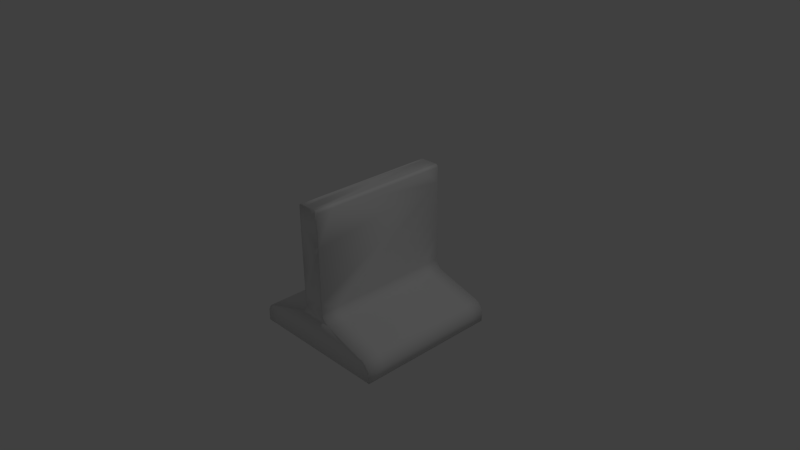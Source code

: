 # Source: Rail2.blend  (saved by Blender 2.76.0; exported with 4.5.12 LTS)
import bpy
from mathutils import Matrix  # noqa: F401  (used for matrix-valued properties, if any)

bpy.ops.wm.read_factory_settings(use_empty=True)
scene = bpy.context.scene
scene.name = 'Scene'

# ---- collections
col_collection_1 = bpy.data.collections.new('Collection 1'); scene.collection.children.link(col_collection_1)

# ---- world
world_world = bpy.data.worlds.new('World'); scene.world = world_world
world_world.color = (0.05088, 0.05088, 0.05088)
world_world.use_sun_shadow = False
world_world.sun_shadow_jitter_overblur = 0.0
world_world.cycles.sampling_method = 'MANUAL'
world_world.cycles.sample_map_resolution = 256

# ---- cameras
cam_camera = bpy.data.cameras.new('Camera')
cam_camera.clip_end = 100.0
cam_camera.lens = 35.0
cam_camera.sensor_width = 32.0
cam_camera.sensor_height = 18.0
cam_camera.ortho_scale = 7.314
cam_camera.dof.focus_distance = 0.0
cam_camera.dof.aperture_fstop = 128.0

# ---- lights
light_lamp = bpy.data.lights.new('Lamp', 'POINT')
light_lamp.transmission_factor = 0.0
light_lamp.cutoff_distance = 30.0
light_lamp.energy = 100.0
light_lamp.shadow_buffer_clip_start = 1.001
light_lamp.shadow_soft_size = 0.1
light_lamp.shadow_maximum_resolution = 0.006
light_lamp.use_absolute_resolution = True
light_lamp.cycles.use_multiple_importance_sampling = False

# ---- meshes
me_cube_001 = bpy.data.meshes.new('Cube.001')
me_cube_001.from_pydata([(-1.0, -1.0, -1.0), (-1.0, 1.0, -1.0), (1.0, -1.0, -1.0), (1.0, 1.0, -1.0), (-0.1591, -1.0, 0.0), (-0.1591, 1.0, 0.0), (-1.0, 0.0, -1.0), (0.0, 1.0, 1.0), (0.1591, 1.0, 0.0), (0.0, 1.0, -1.0), (0.1591, -1.0, 0.0), (1.0, 0.0, -1.0), (0.0, -1.0, 1.0), (0.0, -1.0, -1.0), (-0.1591, -1.0, 0.5), (-1.0, -0.5, -1.0), (0.07954, 1.0, 1.0), (-0.5, 1.0, -1.0), (1.0, 0.5, -1.0), (-0.07954, -1.0, 1.0), (0.5, -1.0, -1.0), (-0.1591, 1.0, 0.5), (-1.0, 0.5, -1.0), (-0.07954, 1.0, 1.0), (0.1591, 1.0, 0.5), (0.5, 1.0, -1.0), (0.1591, -1.0, 0.5), (1.0, -0.5, -1.0), (0.07954, -1.0, 1.0), (-0.5, -1.0, -1.0), (0.0, -1.0, -0.5), (0.0, 1.0, -0.5), (-0.07954, 1.0, -0.5), (0.07954, -1.0, -0.5), (-0.07954, -1.0, -0.5), (0.07954, 1.0, -0.5), (-0.1591, -1.0, 0.75), (-1.0, -0.75, -1.0), (0.1193, 1.0, 1.0), (-0.75, 1.0, -1.0), (1.0, 0.75, -1.0), (-0.1193, -1.0, 1.0), (0.75, -1.0, -1.0), (-0.1591, -1.0, -0.25), (-0.1591, 1.0, 0.25), (-1.0, 0.25, -1.0), (-0.03977, 1.0, 1.0), (0.1591, 1.0, 0.25), (0.25, 1.0, -1.0), (0.1591, -1.0, 0.25), (1.0, -0.25, -1.0), (0.03977, -1.0, 1.0), (-0.25, -1.0, -1.0), (-0.1193, 0.0, 1.0), (0.0, -1.0, -0.75), (0.0, 1.0, -0.75), (-0.1591, -1.0, 0.25), (-0.1591, 1.0, -0.25), (-1.0, -0.25, -1.0), (0.03977, 1.0, 1.0), (0.1591, 1.0, -0.25), (-0.25, 1.0, -1.0), (0.1591, -1.0, -0.25), (1.0, 0.25, -1.0), (-0.03977, -1.0, 1.0), (0.25, -1.0, -1.0), (-0.1591, 1.0, 0.75), (-1.0, 0.75, -1.0), (-0.1193, 1.0, 1.0), (0.1591, 1.0, 0.75), (0.75, 1.0, -1.0), (0.1591, -1.0, 0.75), (1.0, -0.75, -1.0), (0.1193, -1.0, 1.0), (-0.75, -1.0, -1.0), (0.1193, 0.0, 1.0), (0.0, -1.0, -0.25), (0.0, -1.0, 0.75), (0.0, 1.0, -0.25), (0.0, 1.0, 0.75), (0.07954, 1.0, 0.75), (-0.07954, 1.0, 0.75), (-0.5, 1.0, -0.75), (-0.07954, 1.0, -0.25), (-0.1193, 1.0, -0.5), (-0.03977, 1.0, -0.5), (-0.07954, -1.0, 0.75), (0.07954, -1.0, 0.75), (0.5, -1.0, -0.75), (0.07954, -1.0, -0.25), (0.1193, -1.0, -0.5), (0.03977, -1.0, -0.5), (0.1193, 0.5, 1.0), (0.1193, -0.5, 1.0), (-0.1193, -0.5, 1.0), (-0.1193, 0.5, 1.0), (-0.5, -1.0, -0.75), (-0.07954, -1.0, -0.25), (-0.03977, -1.0, -0.5), (-0.1193, -1.0, -0.5), (0.5, 1.0, -0.75), (0.07954, 1.0, -0.25), (0.03977, 1.0, -0.5), (0.1193, 1.0, -0.5), (0.1193, 1.0, -0.25), (0.03977, 1.0, -0.25), (0.25, 1.0, -0.75), (-0.1193, -1.0, -0.25), (-0.03977, -1.0, -0.25), (-0.25, -1.0, -0.75), (-0.1193, 0.25, 1.0), (-0.1193, -0.75, 1.0), (0.1193, -0.25, 1.0), (0.1193, -0.75, 1.0), (0.1193, 0.75, 1.0), (0.1193, 0.25, 1.0), (0.03977, -1.0, -0.25), (0.1193, -1.0, -0.25), (0.75, -1.0, -0.75), (0.03977, -1.0, 0.75), (0.1193, -1.0, 0.75), (-0.1193, -1.0, 0.75), (-0.03977, -1.0, 0.75), (-0.03977, 1.0, -0.25), (-0.1193, 1.0, -0.25), (-0.75, 1.0, -0.75), (-0.03977, 1.0, 0.75), (-0.1193, 1.0, 0.75), (0.1193, 1.0, 0.75), (0.03977, 1.0, 0.75), (-0.25, 1.0, -0.75), (0.25, -1.0, -0.75), (-0.1193, -0.25, 1.0), (-0.1193, 0.75, 1.0), (-0.75, -1.0, -0.75), (0.75, 1.0, -0.75), (-0.2614, 1.0, -0.5304), (-0.1591, 1.0, -0.3933), (-0.1194, 1.0, -0.5), (-0.2454, 1.0, -0.5243), (-0.2298, 1.0, -0.5158), (-0.2149, 1.0, -0.505), (-0.2012, 1.0, -0.4922), (-0.189, 1.0, -0.4777), (-0.1786, 1.0, -0.4618), (-0.1702, 1.0, -0.4451), (-0.1641, 1.0, -0.4278), (-0.1603, 1.0, -0.4104), (0.1591, 1.0, -0.3933), (0.2614, 1.0, -0.5304), (0.1194, 1.0, -0.5), (0.1603, 1.0, -0.4104), (0.1641, 1.0, -0.4278), (0.1702, 1.0, -0.4451), (0.1786, 1.0, -0.4618), (0.189, 1.0, -0.4777), (0.2012, 1.0, -0.4922), (0.2149, 1.0, -0.505), (0.2298, 1.0, -0.5158), (0.2454, 1.0, -0.5243), (0.2614, -1.0, -0.5304), (0.1591, -1.0, -0.3933), (0.1194, -1.0, -0.5), (0.2454, -1.0, -0.5243), (0.2298, -1.0, -0.5158), (0.2149, -1.0, -0.505), (0.2012, -1.0, -0.4922), (0.189, -1.0, -0.4777), (0.1786, -1.0, -0.4618), (0.1702, -1.0, -0.4451), (0.1641, -1.0, -0.4278), (0.1603, -1.0, -0.4104), (-0.1591, -1.0, -0.3933), (-0.2614, -1.0, -0.5304), (-0.1194, -1.0, -0.5), (-0.1603, -1.0, -0.4104), (-0.1641, -1.0, -0.4278), (-0.1702, -1.0, -0.4451), (-0.1786, -1.0, -0.4618), (-0.189, -1.0, -0.4777), (-0.2012, -1.0, -0.4922), (-0.2149, -1.0, -0.505), (-0.2298, -1.0, -0.5158), (-0.2454, -1.0, -0.5243), (0.2614, 0.0, -0.5304), (0.1591, 0.0, -0.3933), (0.2454, 0.0, -0.5243), (0.2298, 0.0, -0.5158), (0.2149, 0.0, -0.505), (0.2012, 0.0, -0.4922), (0.189, 0.0, -0.4777), (0.1786, 0.0, -0.4618), (0.1702, 0.0, -0.4451), (0.1641, 0.0, -0.4278), (0.1603, 0.0, -0.4104), (-0.2614, 0.0, -0.5304), (-0.1591, 0.0, -0.3933), (-0.2454, 0.0, -0.5243), (-0.2298, 0.0, -0.5158), (-0.2149, 0.0, -0.505), (-0.2012, 0.0, -0.4922), (-0.189, 0.0, -0.4777), (-0.1786, 0.0, -0.4618), (-0.1702, 0.0, -0.4451), (-0.1641, 0.0, -0.4278), (-0.1603, 0.0, -0.4104), (-0.2614, -0.5, -0.5304), (-0.1591, -0.5, -0.3933), (-0.2454, -0.5, -0.5243), (-0.2298, -0.5, -0.5158), (-0.2149, -0.5, -0.505), (-0.2012, -0.5, -0.4922), (-0.189, -0.5, -0.4777), (-0.1786, -0.5, -0.4618), (-0.1702, -0.5, -0.4451), (-0.1641, -0.5, -0.4278), (-0.1603, -0.5, -0.4104), (0.2614, 0.5, -0.5304), (0.1591, 0.5, -0.3933), (0.2454, 0.5, -0.5243), (0.2298, 0.5, -0.5158), (0.2149, 0.5, -0.505), (0.2012, 0.5, -0.4922), (0.189, 0.5, -0.4777), (0.1786, 0.5, -0.4618), (0.1702, 0.5, -0.4451), (0.1641, 0.5, -0.4278), (0.1603, 0.5, -0.4104), (0.2614, -0.5, -0.5304), (0.1591, -0.5, -0.3933), (0.2454, -0.5, -0.5243), (0.2298, -0.5, -0.5158), (0.2149, -0.5, -0.505), (0.2012, -0.5, -0.4922), (0.189, -0.5, -0.4777), (0.1786, -0.5, -0.4618), (0.1702, -0.5, -0.4451), (0.1641, -0.5, -0.4278), (0.1603, -0.5, -0.4104), (-0.2614, 0.5, -0.5304), (-0.1591, 0.5, -0.3933), (-0.2454, 0.5, -0.5243), (-0.2298, 0.5, -0.5158), (-0.2149, 0.5, -0.505), (-0.2012, 0.5, -0.4922), (-0.189, 0.5, -0.4777), (-0.1786, 0.5, -0.4618), (-0.1702, 0.5, -0.4451), (-0.1641, 0.5, -0.4278), (-0.1603, 0.5, -0.4104), (-0.1591, -0.75, -0.3933), (-0.2614, -0.75, -0.5304), (-0.1603, -0.75, -0.4104), (-0.1641, -0.75, -0.4278), (-0.1702, -0.75, -0.4451), (-0.1786, -0.75, -0.4618), (-0.189, -0.75, -0.4777), (-0.2012, -0.75, -0.4922), (-0.2149, -0.75, -0.505), (-0.2298, -0.75, -0.5158), (-0.2454, -0.75, -0.5243), (-0.1591, -0.25, -0.3933), (-0.2614, -0.25, -0.5304), (-0.1603, -0.25, -0.4104), (-0.1641, -0.25, -0.4278), (-0.1702, -0.25, -0.4451), (-0.1786, -0.25, -0.4618), (-0.189, -0.25, -0.4777), (-0.2012, -0.25, -0.4922), (-0.2149, -0.25, -0.505), (-0.2298, -0.25, -0.5158), (-0.2454, -0.25, -0.5243), (0.1591, 0.75, -0.3933), (0.2614, 0.75, -0.5304), (0.1603, 0.75, -0.4104), (0.1641, 0.75, -0.4278), (0.1702, 0.75, -0.4451), (0.1786, 0.75, -0.4618), (0.189, 0.75, -0.4777), (0.2012, 0.75, -0.4922), (0.2149, 0.75, -0.505), (0.2298, 0.75, -0.5158), (0.2454, 0.75, -0.5243), (0.1591, 0.25, -0.3933), (0.2614, 0.25, -0.5304), (0.1603, 0.25, -0.4104), (0.1641, 0.25, -0.4278), (0.1702, 0.25, -0.4451), (0.1786, 0.25, -0.4618), (0.189, 0.25, -0.4777), (0.2012, 0.25, -0.4922), (0.2149, 0.25, -0.505), (0.2298, 0.25, -0.5158), (0.2454, 0.25, -0.5243), (0.1591, -0.25, -0.3933), (0.2614, -0.25, -0.5304), (0.1603, -0.25, -0.4104), (0.1641, -0.25, -0.4278), (0.1702, -0.25, -0.4451), (0.1786, -0.25, -0.4618), (0.189, -0.25, -0.4777), (0.2012, -0.25, -0.4922), (0.2149, -0.25, -0.505), (0.2298, -0.25, -0.5158), (0.2454, -0.25, -0.5243), (0.1591, -0.75, -0.3933), (0.2614, -0.75, -0.5304), (0.1603, -0.75, -0.4104), (0.1641, -0.75, -0.4278), (0.1702, -0.75, -0.4451), (0.1786, -0.75, -0.4618), (0.189, -0.75, -0.4777), (0.2012, -0.75, -0.4922), (0.2149, -0.75, -0.505), (0.2298, -0.75, -0.5158), (0.2454, -0.75, -0.5243), (-0.1591, 0.25, -0.3933), (-0.2614, 0.25, -0.5304), (-0.1603, 0.25, -0.4104), (-0.1641, 0.25, -0.4278), (-0.1702, 0.25, -0.4451), (-0.1786, 0.25, -0.4618), (-0.189, 0.25, -0.4777), (-0.2012, 0.25, -0.4922), (-0.2149, 0.25, -0.505), (-0.2298, 0.25, -0.5158), (-0.2454, 0.25, -0.5243), (-0.1591, 0.75, -0.3933), (-0.2614, 0.75, -0.5304), (-0.1603, 0.75, -0.4104), (-0.1641, 0.75, -0.4278), (-0.1702, 0.75, -0.4451), (-0.1786, 0.75, -0.4618), (-0.189, 0.75, -0.4777), (-0.2012, 0.75, -0.4922), (-0.2149, 0.75, -0.505), (-0.2298, 0.75, -0.5158), (-0.2454, 0.75, -0.5243), (-1.0, 1.0, -0.8756), (-0.8796, 1.0, -0.7142), (-0.8744, 1.0, -0.75), (-0.9959, 1.0, -0.8419), (-0.9839, 1.0, -0.808), (-0.9647, 1.0, -0.7763), (-0.9398, 1.0, -0.7489), (-0.9108, 1.0, -0.7278), (0.8796, 1.0, -0.7142), (1.0, 1.0, -0.8756), (0.8744, 1.0, -0.75), (0.9108, 1.0, -0.7278), (0.9398, 1.0, -0.7489), (0.9647, 1.0, -0.7763), (0.9839, 1.0, -0.808), (0.9959, 1.0, -0.8419), (1.0, -1.0, -0.8756), (0.8796, -1.0, -0.7142), (0.8744, -1.0, -0.75), (0.9959, -1.0, -0.8419), (0.9839, -1.0, -0.808), (0.9647, -1.0, -0.7763), (0.9398, -1.0, -0.7489), (0.9108, -1.0, -0.7278), (1.0, 0.0, -0.8756), (0.8796, 0.0, -0.7142), (0.9959, 0.0, -0.8419), (0.9839, 0.0, -0.808), (0.9647, 0.0, -0.7763), (0.9398, 0.0, -0.7489), (0.9108, 0.0, -0.7278), (-1.0, 0.0, -0.8756), (-0.8796, 0.0, -0.7142), (-0.9959, 0.0, -0.8419), (-0.9839, 0.0, -0.808), (-0.9647, 0.0, -0.7763), (-0.9398, 0.0, -0.7489), (-0.9108, 0.0, -0.7278), (-0.8796, -1.0, -0.7142), (-1.0, -1.0, -0.8756), (-0.8744, -1.0, -0.75), (-0.9108, -1.0, -0.7278), (-0.9398, -1.0, -0.7489), (-0.9647, -1.0, -0.7763), (-0.9839, -1.0, -0.808), (-0.9959, -1.0, -0.8419), (-0.8796, -0.5, -0.7142), (-1.0, -0.5, -0.8756), (-0.9108, -0.5, -0.7278), (-0.9398, -0.5, -0.7489), (-0.9647, -0.5, -0.7763), (-0.9839, -0.5, -0.808), (-0.9959, -0.5, -0.8419), (0.8796, 0.5, -0.7142), (1.0, 0.5, -0.8756), (0.9108, 0.5, -0.7278), (0.9398, 0.5, -0.7489), (0.9647, 0.5, -0.7763), (0.9839, 0.5, -0.808), (0.9959, 0.5, -0.8419), (0.8796, -0.5, -0.7142), (1.0, -0.5, -0.8756), (0.9108, -0.5, -0.7278), (0.9398, -0.5, -0.7489), (0.9647, -0.5, -0.7763), (0.9839, -0.5, -0.808), (0.9959, -0.5, -0.8419), (-0.8796, 0.5, -0.7142), (-1.0, 0.5, -0.8756), (-0.9108, 0.5, -0.7278), (-0.9398, 0.5, -0.7489), (-0.9647, 0.5, -0.7763), (-0.9839, 0.5, -0.808), (-0.9959, 0.5, -0.8419), (-0.8796, 0.25, -0.7142), (-1.0, 0.25, -0.8756), (-0.9108, 0.25, -0.7278), (-0.9398, 0.25, -0.7489), (-0.9647, 0.25, -0.7763), (-0.9839, 0.25, -0.808), (-0.9959, 0.25, -0.8419), (0.8796, -0.25, -0.7142), (1.0, -0.25, -0.8756), (0.9108, -0.25, -0.7278), (0.9398, -0.25, -0.7489), (0.9647, -0.25, -0.7763), (0.9839, -0.25, -0.808), (0.9959, -0.25, -0.8419), (0.8796, 0.75, -0.7142), (1.0, 0.75, -0.8756), (0.9108, 0.75, -0.7278), (0.9398, 0.75, -0.7489), (0.9647, 0.75, -0.7763), (0.9839, 0.75, -0.808), (0.9959, 0.75, -0.8419), (-0.8796, -0.75, -0.7142), (-1.0, -0.75, -0.8756), (-0.9108, -0.75, -0.7278), (-0.9398, -0.75, -0.7489), (-0.9647, -0.75, -0.7763), (-0.9839, -0.75, -0.808), (-0.9959, -0.75, -0.8419), (-0.8796, -0.25, -0.7142), (-1.0, -0.25, -0.8756), (-0.9108, -0.25, -0.7278), (-0.9398, -0.25, -0.7489), (-0.9647, -0.25, -0.7763), (-0.9839, -0.25, -0.808), (-0.9959, -0.25, -0.8419), (0.8796, 0.25, -0.7142), (1.0, 0.25, -0.8756), (0.9108, 0.25, -0.7278), (0.9398, 0.25, -0.7489), (0.9647, 0.25, -0.7763), (0.9839, 0.25, -0.808), (0.9959, 0.25, -0.8419), (0.8796, -0.75, -0.7142), (1.0, -0.75, -0.8756), (0.9108, -0.75, -0.7278), (0.9398, -0.75, -0.7489), (0.9647, -0.75, -0.7763), (0.9839, -0.75, -0.808), (0.9959, -0.75, -0.8419), (-0.8796, 0.75, -0.7142), (-1.0, 0.75, -0.8756), (-0.9108, 0.75, -0.7278), (-0.9398, 0.75, -0.7489), (-0.9647, 0.75, -0.7763), (-0.9839, 0.75, -0.808), (-0.9959, 0.75, -0.8419), (-0.1202, -1.0, 1.0), (-0.1591, -1.0, 0.9611), (-0.1351, -1.0, 0.997), (-0.1477, -1.0, 0.9886), (-0.1561, -1.0, 0.976), (-0.1591, 1.0, 0.9611), (-0.1202, 1.0, 1.0), (-0.1561, 1.0, 0.976), (-0.1477, 1.0, 0.9886), (-0.1351, 1.0, 0.997), (0.1591, -1.0, 0.9611), (0.1202, -1.0, 1.0), (0.1561, -1.0, 0.976), (0.1477, -1.0, 0.9886), (0.1351, -1.0, 0.997), (0.1202, 1.0, 1.0), (0.1591, 1.0, 0.9611), (0.1351, 1.0, 0.997), (0.1477, 1.0, 0.9886), (0.1561, 1.0, 0.976), (-0.1202, 0.0, 1.0), (-0.1591, 0.0, 0.9611), (-0.1351, 0.0, 0.997), (-0.1477, 0.0, 0.9886), (-0.1561, 0.0, 0.976), (0.1202, 0.0, 1.0), (0.1591, 0.0, 0.9611), (0.1351, 0.0, 0.997), (0.1477, 0.0, 0.9886), (0.1561, 0.0, 0.976), (-0.1202, 0.5, 1.0), (-0.1591, 0.5, 0.9611), (-0.1351, 0.5, 0.997), (-0.1477, 0.5, 0.9886), (-0.1561, 0.5, 0.976), (0.1202, -0.5, 1.0), (0.1591, -0.5, 0.9611), (0.1351, -0.5, 0.997), (0.1477, -0.5, 0.9886), (0.1561, -0.5, 0.976), (-0.1202, -0.5, 1.0), (-0.1591, -0.5, 0.9611), (-0.1351, -0.5, 0.997), (-0.1477, -0.5, 0.9886), (-0.1561, -0.5, 0.976), (0.1202, 0.5, 1.0), (0.1591, 0.5, 0.9611), (0.1351, 0.5, 0.997), (0.1477, 0.5, 0.9886), (0.1561, 0.5, 0.976), (-0.1591, 0.75, 0.9611), (-0.1202, 0.75, 1.0), (-0.1561, 0.75, 0.976), (-0.1477, 0.75, 0.9886), (-0.1351, 0.75, 0.997), (0.1591, -0.75, 0.9611), (0.1202, -0.75, 1.0), (0.1561, -0.75, 0.976), (0.1477, -0.75, 0.9886), (0.1351, -0.75, 0.997), (-0.1591, -0.25, 0.9611), (-0.1202, -0.25, 1.0), (-0.1561, -0.25, 0.976), (-0.1477, -0.25, 0.9886), (-0.1351, -0.25, 0.997), (0.1591, 0.25, 0.9611), (0.1202, 0.25, 1.0), (0.1561, 0.25, 0.976), (0.1477, 0.25, 0.9886), (0.1351, 0.25, 0.997), (-0.1591, 0.25, 0.9611), (-0.1202, 0.25, 1.0), (-0.1561, 0.25, 0.976), (-0.1477, 0.25, 0.9886), (-0.1351, 0.25, 0.997), (0.1591, -0.25, 0.9611), (0.1202, -0.25, 1.0), (0.1561, -0.25, 0.976), (0.1477, -0.25, 0.9886), (0.1351, -0.25, 0.997), (-0.1591, -0.75, 0.9611), (-0.1202, -0.75, 1.0), (-0.1561, -0.75, 0.976), (-0.1477, -0.75, 0.9886), (-0.1351, -0.75, 0.997), (0.1591, 0.75, 0.9611), (0.1202, 0.75, 1.0), (0.1561, 0.75, 0.976), (0.1477, 0.75, 0.9886), (0.1351, 0.75, 0.997)], [], [(53, 110, 539, 488), (124, 83, 123, 78, 105, 101, 104, 60, 148, 150, 103, 35, 102, 31, 85, 32, 84, 138, 137, 57), (30, 98, 34, 99, 174, 173, 376, 378, 134, 96, 109, 54, 131, 88, 118, 356, 355, 160, 162, 90, 33, 91), (94, 132, 529, 508), (95, 133, 519, 498), (31, 102, 106, 55), (102, 35, 100, 106), (111, 94, 508, 549), (78, 123, 83, 124, 57, 5, 44, 21, 66, 127, 81, 126, 79, 129, 80, 128, 69, 24, 47, 8, 60, 104, 101, 105), (251, 206, 262, 195, 317, 239, 328, 136, 339, 461, 405, 412, 370, 440, 384, 433, 376, 173), (117, 89, 116, 76, 108, 97, 107, 43, 172, 174, 99, 34, 98, 30, 91, 33, 90, 162, 161, 62), (554, 483, 38, 114), (41, 111, 549, 468), (377, 434, 385, 441, 369, 413, 406, 462, 338, 1, 67, 22, 45, 6, 58, 15, 37, 0), (103, 150, 149, 346, 348, 135), (110, 95, 498, 539), (132, 53, 488, 529), (534, 513, 92, 115), (544, 493, 75, 112), (524, 503, 93, 113), (347, 427, 392, 448, 362, 420, 399, 455, 354, 2, 72, 27, 50, 11, 63, 18, 40, 3), (261, 207, 250, 172, 43, 4, 56, 14, 36, 469, 548, 509, 528, 489, 538, 499, 518, 473, 66, 21, 44, 5, 57, 137, 327, 240, 316, 196), (136, 138, 84, 125, 340, 339), (84, 32, 82, 125), (479, 524, 113, 73), (28, 51, 12, 64, 19, 41, 468, 470, 471, 472, 469, 36, 121, 86, 122, 77, 119, 87, 120, 71, 478, 480, 481, 482, 479, 73), (493, 534, 115, 75), (133, 68, 474, 519), (513, 554, 114, 92), (503, 544, 112, 93), (32, 85, 130, 82), (85, 31, 55, 130), (35, 103, 135, 100), (38, 483, 485, 486, 487, 484, 69, 128, 80, 129, 79, 126, 81, 127, 66, 473, 475, 476, 477, 474, 68, 23, 46, 7, 59, 16), (136, 139, 138), (139, 140, 138), (140, 141, 138), (141, 142, 138), (142, 143, 138), (143, 144, 138), (144, 145, 138), (145, 146, 138), (146, 147, 138), (147, 137, 138), (148, 151, 150), (151, 152, 150), (152, 153, 150), (153, 154, 150), (154, 155, 150), (155, 156, 150), (156, 157, 150), (157, 158, 150), (158, 159, 150), (159, 149, 150), (160, 163, 162), (163, 164, 162), (164, 165, 162), (165, 166, 162), (166, 167, 162), (167, 168, 162), (168, 169, 162), (169, 170, 162), (170, 171, 162), (171, 161, 162), (172, 175, 174), (175, 176, 174), (176, 177, 174), (177, 178, 174), (178, 179, 174), (179, 180, 174), (180, 181, 174), (181, 182, 174), (182, 183, 174), (183, 173, 174), (251, 173, 183, 260), (260, 183, 182, 259), (259, 182, 181, 258), (258, 181, 180, 257), (257, 180, 179, 256), (256, 179, 178, 255), (255, 178, 177, 254), (254, 177, 176, 253), (253, 176, 175, 252), (252, 175, 172, 250), (262, 206, 208, 271), (271, 208, 209, 270), (270, 209, 210, 269), (269, 210, 211, 268), (268, 211, 212, 267), (267, 212, 213, 266), (266, 213, 214, 265), (265, 214, 215, 264), (264, 215, 216, 263), (263, 216, 207, 261), (273, 149, 159, 282), (282, 159, 158, 281), (281, 158, 157, 280), (280, 157, 156, 279), (279, 156, 155, 278), (278, 155, 154, 277), (277, 154, 153, 276), (276, 153, 152, 275), (275, 152, 151, 274), (274, 151, 148, 272), (284, 217, 219, 293), (293, 219, 220, 292), (292, 220, 221, 291), (291, 221, 222, 290), (290, 222, 223, 289), (289, 223, 224, 288), (288, 224, 225, 287), (287, 225, 226, 286), (286, 226, 227, 285), (285, 227, 218, 283), (295, 184, 186, 304), (304, 186, 187, 303), (303, 187, 188, 302), (302, 188, 189, 301), (301, 189, 190, 300), (300, 190, 191, 299), (299, 191, 192, 298), (298, 192, 193, 297), (297, 193, 194, 296), (296, 194, 185, 294), (306, 228, 230, 315), (315, 230, 231, 314), (314, 231, 232, 313), (313, 232, 233, 312), (312, 233, 234, 311), (311, 234, 235, 310), (310, 235, 236, 309), (309, 236, 237, 308), (308, 237, 238, 307), (307, 238, 229, 305), (317, 195, 197, 326), (326, 197, 198, 325), (325, 198, 199, 324), (324, 199, 200, 323), (323, 200, 201, 322), (322, 201, 202, 321), (321, 202, 203, 320), (320, 203, 204, 319), (319, 204, 205, 318), (318, 205, 196, 316), (328, 239, 241, 337), (337, 241, 242, 336), (336, 242, 243, 335), (335, 243, 244, 334), (334, 244, 245, 333), (333, 245, 246, 332), (332, 246, 247, 331), (331, 247, 248, 330), (330, 248, 249, 329), (329, 249, 240, 327), (206, 251, 260, 208), (208, 260, 259, 209), (209, 259, 258, 210), (210, 258, 257, 211), (211, 257, 256, 212), (212, 256, 255, 213), (213, 255, 254, 214), (214, 254, 253, 215), (215, 253, 252, 216), (216, 252, 250, 207), (195, 262, 271, 197), (197, 271, 270, 198), (198, 270, 269, 199), (199, 269, 268, 200), (200, 268, 267, 201), (201, 267, 266, 202), (202, 266, 265, 203), (203, 265, 264, 204), (204, 264, 263, 205), (205, 263, 261, 196), (217, 273, 282, 219), (219, 282, 281, 220), (220, 281, 280, 221), (221, 280, 279, 222), (222, 279, 278, 223), (223, 278, 277, 224), (224, 277, 276, 225), (225, 276, 275, 226), (226, 275, 274, 227), (227, 274, 272, 218), (184, 284, 293, 186), (186, 293, 292, 187), (187, 292, 291, 188), (188, 291, 290, 189), (189, 290, 289, 190), (190, 289, 288, 191), (191, 288, 287, 192), (192, 287, 286, 193), (193, 286, 285, 194), (194, 285, 283, 185), (228, 295, 304, 230), (230, 304, 303, 231), (231, 303, 302, 232), (232, 302, 301, 233), (233, 301, 300, 234), (234, 300, 299, 235), (235, 299, 298, 236), (236, 298, 297, 237), (237, 297, 296, 238), (238, 296, 294, 229), (160, 306, 315, 163), (163, 315, 314, 164), (164, 314, 313, 165), (165, 313, 312, 166), (166, 312, 311, 167), (167, 311, 310, 168), (168, 310, 309, 169), (169, 309, 308, 170), (170, 308, 307, 171), (171, 307, 305, 161), (239, 317, 326, 241), (241, 326, 325, 242), (242, 325, 324, 243), (243, 324, 323, 244), (244, 323, 322, 245), (245, 322, 321, 246), (246, 321, 320, 247), (247, 320, 319, 248), (248, 319, 318, 249), (249, 318, 316, 240), (136, 328, 337, 139), (139, 337, 336, 140), (140, 336, 335, 141), (141, 335, 334, 142), (142, 334, 333, 143), (143, 333, 332, 144), (144, 332, 331, 145), (145, 331, 330, 146), (146, 330, 329, 147), (147, 329, 327, 137), (338, 341, 340), (341, 342, 340), (342, 343, 340), (343, 344, 340), (344, 345, 340), (345, 339, 340), (346, 349, 348), (349, 350, 348), (350, 351, 348), (351, 352, 348), (352, 353, 348), (353, 347, 348), (354, 357, 356), (357, 358, 356), (358, 359, 356), (359, 360, 356), (360, 361, 356), (361, 355, 356), (376, 379, 378), (379, 380, 378), (380, 381, 378), (381, 382, 378), (382, 383, 378), (383, 377, 378), (413, 369, 371, 418), (418, 371, 372, 417), (417, 372, 373, 416), (416, 373, 374, 415), (415, 374, 375, 414), (414, 375, 370, 412), (406, 413, 418, 411), (411, 418, 417, 410), (410, 417, 416, 409), (409, 416, 415, 408), (408, 415, 414, 407), (407, 414, 412, 405), (420, 362, 364, 425), (425, 364, 365, 424), (424, 365, 366, 423), (423, 366, 367, 422), (422, 367, 368, 421), (421, 368, 363, 419), (399, 420, 425, 404), (404, 425, 424, 403), (403, 424, 423, 402), (402, 423, 422, 401), (401, 422, 421, 400), (400, 421, 419, 398), (427, 347, 353, 432), (432, 353, 352, 431), (431, 352, 351, 430), (430, 351, 350, 429), (429, 350, 349, 428), (428, 349, 346, 426), (392, 427, 432, 397), (397, 432, 431, 396), (396, 431, 430, 395), (395, 430, 429, 394), (394, 429, 428, 393), (393, 428, 426, 391), (434, 377, 383, 439), (439, 383, 382, 438), (438, 382, 381, 437), (437, 381, 380, 436), (436, 380, 379, 435), (435, 379, 376, 433), (385, 434, 439, 390), (390, 439, 438, 389), (389, 438, 437, 388), (388, 437, 436, 387), (387, 436, 435, 386), (386, 435, 433, 384), (441, 385, 390, 446), (446, 390, 389, 445), (445, 389, 388, 444), (444, 388, 387, 443), (443, 387, 386, 442), (442, 386, 384, 440), (369, 441, 446, 371), (371, 446, 445, 372), (372, 445, 444, 373), (373, 444, 443, 374), (374, 443, 442, 375), (375, 442, 440, 370), (448, 392, 397, 453), (453, 397, 396, 452), (452, 396, 395, 451), (451, 395, 394, 450), (450, 394, 393, 449), (449, 393, 391, 447), (362, 448, 453, 364), (364, 453, 452, 365), (365, 452, 451, 366), (366, 451, 450, 367), (367, 450, 449, 368), (368, 449, 447, 363), (455, 399, 404, 460), (460, 404, 403, 459), (459, 403, 402, 458), (458, 402, 401, 457), (457, 401, 400, 456), (456, 400, 398, 454), (354, 455, 460, 357), (357, 460, 459, 358), (358, 459, 458, 359), (359, 458, 457, 360), (360, 457, 456, 361), (361, 456, 454, 355), (462, 406, 411, 467), (467, 411, 410, 466), (466, 410, 409, 465), (465, 409, 408, 464), (464, 408, 407, 463), (463, 407, 405, 461), (338, 462, 467, 341), (341, 467, 466, 342), (342, 466, 465, 343), (343, 465, 464, 344), (344, 464, 463, 345), (345, 463, 461, 339), (519, 474, 477, 522), (522, 477, 476, 521), (521, 476, 475, 520), (520, 475, 473, 518), (524, 479, 482, 527), (527, 482, 481, 526), (526, 481, 480, 525), (525, 480, 478, 523), (529, 488, 490, 532), (532, 490, 491, 531), (531, 491, 492, 530), (530, 492, 489, 528), (534, 493, 495, 537), (537, 495, 496, 536), (536, 496, 497, 535), (535, 497, 494, 533), (539, 498, 500, 542), (542, 500, 501, 541), (541, 501, 502, 540), (540, 502, 499, 538), (544, 503, 505, 547), (547, 505, 506, 546), (546, 506, 507, 545), (545, 507, 504, 543), (549, 508, 510, 552), (552, 510, 511, 551), (551, 511, 512, 550), (550, 512, 509, 548), (554, 513, 515, 557), (557, 515, 516, 556), (556, 516, 517, 555), (555, 517, 514, 553), (498, 519, 522, 500), (500, 522, 521, 501), (501, 521, 520, 502), (502, 520, 518, 499), (503, 524, 527, 505), (505, 527, 526, 506), (506, 526, 525, 507), (507, 525, 523, 504), (508, 529, 532, 510), (510, 532, 531, 511), (511, 531, 530, 512), (512, 530, 528, 509), (513, 534, 537, 515), (515, 537, 536, 516), (516, 536, 535, 517), (517, 535, 533, 514), (488, 539, 542, 490), (490, 542, 541, 491), (491, 541, 540, 492), (492, 540, 538, 489), (493, 544, 547, 495), (495, 547, 546, 496), (496, 546, 545, 497), (497, 545, 543, 494), (468, 549, 552, 470), (470, 552, 551, 471), (471, 551, 550, 472), (472, 550, 548, 469), (483, 554, 557, 485), (485, 557, 556, 486), (486, 556, 555, 487), (487, 555, 553, 484), (185, 283, 218, 272, 148, 60, 8, 47, 24, 69, 484, 553, 514, 533, 494, 543, 504, 523, 478, 71, 26, 49, 10, 62, 161, 305, 229, 294), (76, 116, 89, 117, 62, 10, 49, 26, 71, 120, 87, 119, 77, 122, 86, 121, 36, 14, 56, 4, 43, 107, 97, 108), (112, 75, 115, 92, 114, 38, 16, 59, 7, 46, 23, 68, 133, 95, 110, 53, 132, 94, 111, 41, 19, 64, 12, 51, 28, 73, 113, 93), (273, 217, 284, 184, 295, 228, 306, 160, 355, 454, 398, 419, 363, 447, 391, 426, 346, 149), (354, 356, 118, 88, 131, 54, 109, 96, 134, 378, 377, 0, 74, 29, 52, 13, 65, 20, 42, 2), (338, 340, 125, 82, 130, 55, 106, 100, 135, 348, 347, 3, 70, 25, 48, 9, 61, 17, 39, 1), (70, 3, 40, 18, 63, 11, 50, 27, 72, 2, 42, 20, 65, 13, 52, 29, 74, 0, 37, 15, 58, 6, 45, 22, 67, 1, 39, 17, 61, 9, 48, 25)])
me_cube_001.polygons.foreach_set('use_smooth', [True] * 425)
me_cube_001.use_remesh_preserve_volume = False
me_cube_001.use_remesh_preserve_attributes = False
me_cube_001.use_mirror_vertex_groups = False
me_cube_001.update()

# ---- objects
ob_cube = bpy.data.objects.new('Cube', me_cube_001)
ob_lamp = bpy.data.objects.new('Lamp', light_lamp)
ob_camera = bpy.data.objects.new('Camera', cam_camera)

# ---- transforms, parenting, visibility, modifiers, constraints
ob_cube.location = (0.0, 0.0, 0.0)
ob_cube.lineart.crease_threshold = 0.0
ob_lamp.location = (4.076, 1.005, 5.904)
ob_lamp.rotation_euler = (0.6503, 0.05522, 1.866)
ob_lamp.lock_rotations_4d = False
ob_lamp.empty_display_type = 'ARROWS'
ob_lamp.color = (0.0, 0.0, 0.0, 0.0)
ob_lamp.lineart.crease_threshold = 0.0
ob_camera.location = (7.481, -6.508, 5.344)
ob_camera.rotation_euler = (1.109, 0.01082, 0.8149)
ob_camera.lock_rotations_4d = False
ob_camera.empty_display_type = 'ARROWS'
ob_camera.color = (0.0, 0.0, 0.0, 0.0)
ob_camera.display_type = 'WIRE'
ob_camera.lineart.crease_threshold = 0.0

# ---- collection membership
col_collection_1.objects.link(ob_cube)
col_collection_1.objects.link(ob_lamp)
col_collection_1.objects.link(ob_camera)

# ---- scene / render settings (as saved in the file)
scene.camera = ob_camera
scene.frame_start = 1; scene.frame_end = 250; scene.frame_set(1)
scene.render.engine = 'BLENDER_EEVEE_NEXT'
scene.render.resolution_percentage = 50
scene.render.dither_intensity = 0.0
scene.cycles.use_denoising = False
scene.cycles.samples = 10
scene.cycles.sampling_pattern = 'TABULATED_SOBOL'
scene.cycles.light_sampling_threshold = 0.0
scene.cycles.use_adaptive_sampling = False
scene.cycles.use_light_tree = False
scene.cycles.blur_glossy = 0.0
scene.cycles.pixel_filter_type = 'GAUSSIAN'
scene.cycles.sample_clamp_indirect = 0.0
scene.view_settings.view_transform = 'Standard'
bpy.context.view_layer.update()
